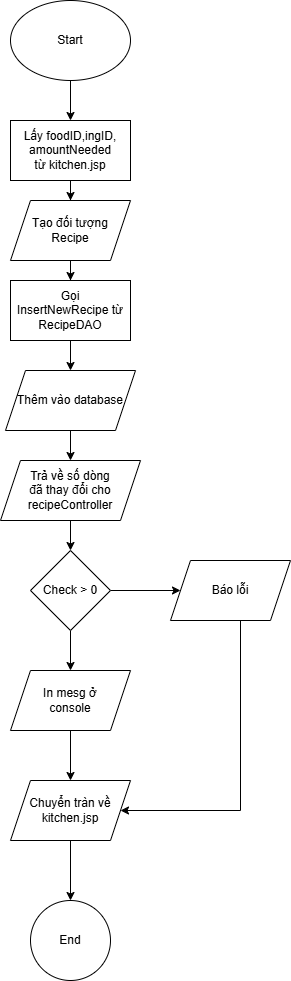

The diagram above was exported from draw.io. Its source (the exported page's mxGraphModel, read from the mxfile embedded in the PNG):
<mxGraphModel dx="978" dy="538" grid="1" gridSize="10" guides="1" tooltips="1" connect="1" arrows="1" fold="1" page="1" pageScale="1" pageWidth="850" pageHeight="1100" math="0" shadow="0">
  <root>
    <mxCell id="0" />
    <mxCell id="1" parent="0" />
    <mxCell id="iGDpI3WpFS61fyPkcgKf-3" edge="1" parent="1" source="iGDpI3WpFS61fyPkcgKf-1" style="edgeStyle=orthogonalEdgeStyle;rounded=0;orthogonalLoop=1;jettySize=auto;html=1;" target="iGDpI3WpFS61fyPkcgKf-2" value="">
      <mxGeometry relative="1" as="geometry" />
    </mxCell>
    <mxCell id="iGDpI3WpFS61fyPkcgKf-1" parent="1" style="ellipse;whiteSpace=wrap;html=1;" value="Start" vertex="1">
      <mxGeometry height="80" width="120" x="380" y="20" as="geometry" />
    </mxCell>
    <mxCell id="iGDpI3WpFS61fyPkcgKf-5" edge="1" parent="1" source="iGDpI3WpFS61fyPkcgKf-2" style="edgeStyle=orthogonalEdgeStyle;rounded=0;orthogonalLoop=1;jettySize=auto;html=1;" target="iGDpI3WpFS61fyPkcgKf-4" value="">
      <mxGeometry relative="1" as="geometry" />
    </mxCell>
    <mxCell id="iGDpI3WpFS61fyPkcgKf-2" parent="1" style="whiteSpace=wrap;html=1;" value="Lấy foodID,ingID,&lt;div&gt;amountNeeded&lt;div&gt;từ kitchen.jsp&lt;/div&gt;&lt;/div&gt;" vertex="1">
      <mxGeometry height="60" width="120" x="380" y="140" as="geometry" />
    </mxCell>
    <mxCell id="iGDpI3WpFS61fyPkcgKf-7" edge="1" parent="1" source="iGDpI3WpFS61fyPkcgKf-4" style="edgeStyle=orthogonalEdgeStyle;rounded=0;orthogonalLoop=1;jettySize=auto;html=1;" target="iGDpI3WpFS61fyPkcgKf-6" value="">
      <mxGeometry relative="1" as="geometry" />
    </mxCell>
    <mxCell id="iGDpI3WpFS61fyPkcgKf-4" parent="1" style="shape=parallelogram;perimeter=parallelogramPerimeter;whiteSpace=wrap;html=1;fixedSize=1;" value="Tạo đối tượng&lt;div&gt;Recipe&lt;/div&gt;" vertex="1">
      <mxGeometry height="60" width="120" x="380" y="220" as="geometry" />
    </mxCell>
    <mxCell id="iGDpI3WpFS61fyPkcgKf-9" edge="1" parent="1" source="iGDpI3WpFS61fyPkcgKf-6" style="edgeStyle=orthogonalEdgeStyle;rounded=0;orthogonalLoop=1;jettySize=auto;html=1;" target="iGDpI3WpFS61fyPkcgKf-8" value="">
      <mxGeometry relative="1" as="geometry" />
    </mxCell>
    <mxCell id="iGDpI3WpFS61fyPkcgKf-6" parent="1" style="whiteSpace=wrap;html=1;" value="Gọi InsertNewRecipe&amp;nbsp;&lt;span style=&quot;background-color: transparent; color: light-dark(rgb(0, 0, 0), rgb(255, 255, 255));&quot;&gt;từ&lt;/span&gt;&lt;div&gt;&lt;div&gt;RecipeDAO&lt;/div&gt;&lt;/div&gt;" vertex="1">
      <mxGeometry height="60" width="120" x="380" y="300" as="geometry" />
    </mxCell>
    <mxCell id="iGDpI3WpFS61fyPkcgKf-11" edge="1" parent="1" source="iGDpI3WpFS61fyPkcgKf-8" style="edgeStyle=orthogonalEdgeStyle;rounded=0;orthogonalLoop=1;jettySize=auto;html=1;" target="iGDpI3WpFS61fyPkcgKf-10" value="">
      <mxGeometry relative="1" as="geometry" />
    </mxCell>
    <mxCell id="iGDpI3WpFS61fyPkcgKf-8" parent="1" style="shape=parallelogram;perimeter=parallelogramPerimeter;whiteSpace=wrap;html=1;fixedSize=1;" value="Thêm vào database" vertex="1">
      <mxGeometry height="60" width="130" x="375" y="390" as="geometry" />
    </mxCell>
    <mxCell id="iGDpI3WpFS61fyPkcgKf-13" edge="1" parent="1" source="iGDpI3WpFS61fyPkcgKf-10" style="edgeStyle=orthogonalEdgeStyle;rounded=0;orthogonalLoop=1;jettySize=auto;html=1;" target="iGDpI3WpFS61fyPkcgKf-12" value="">
      <mxGeometry relative="1" as="geometry" />
    </mxCell>
    <mxCell id="iGDpI3WpFS61fyPkcgKf-10" parent="1" style="shape=parallelogram;perimeter=parallelogramPerimeter;whiteSpace=wrap;html=1;fixedSize=1;" value="Trả về số dòng&lt;div&gt;đã thay đổi cho&lt;/div&gt;&lt;div&gt;recipeController&lt;/div&gt;" vertex="1">
      <mxGeometry height="60" width="140" x="370" y="480" as="geometry" />
    </mxCell>
    <mxCell id="iGDpI3WpFS61fyPkcgKf-15" edge="1" parent="1" source="iGDpI3WpFS61fyPkcgKf-12" style="edgeStyle=orthogonalEdgeStyle;rounded=0;orthogonalLoop=1;jettySize=auto;html=1;" target="iGDpI3WpFS61fyPkcgKf-14" value="">
      <mxGeometry relative="1" as="geometry" />
    </mxCell>
    <mxCell id="iGDpI3WpFS61fyPkcgKf-17" edge="1" parent="1" source="iGDpI3WpFS61fyPkcgKf-12" style="edgeStyle=orthogonalEdgeStyle;rounded=0;orthogonalLoop=1;jettySize=auto;html=1;" target="iGDpI3WpFS61fyPkcgKf-16" value="">
      <mxGeometry relative="1" as="geometry" />
    </mxCell>
    <mxCell id="iGDpI3WpFS61fyPkcgKf-12" parent="1" style="rhombus;whiteSpace=wrap;html=1;" value="Check &amp;gt; 0" vertex="1">
      <mxGeometry height="80" width="80" x="400" y="570" as="geometry" />
    </mxCell>
    <mxCell id="iGDpI3WpFS61fyPkcgKf-24" edge="1" parent="1" source="iGDpI3WpFS61fyPkcgKf-14" style="edgeStyle=orthogonalEdgeStyle;rounded=0;orthogonalLoop=1;jettySize=auto;html=1;entryX=1;entryY=0.5;entryDx=0;entryDy=0;" target="iGDpI3WpFS61fyPkcgKf-18">
      <mxGeometry relative="1" as="geometry">
        <Array as="points">
          <mxPoint x="610" y="830" />
        </Array>
        <mxPoint x="600" y="830" as="targetPoint" />
      </mxGeometry>
    </mxCell>
    <mxCell id="iGDpI3WpFS61fyPkcgKf-14" parent="1" style="shape=parallelogram;perimeter=parallelogramPerimeter;whiteSpace=wrap;html=1;fixedSize=1;" value="Báo lỗi" vertex="1">
      <mxGeometry height="60" width="120" x="540" y="580" as="geometry" />
    </mxCell>
    <mxCell id="iGDpI3WpFS61fyPkcgKf-19" edge="1" parent="1" source="iGDpI3WpFS61fyPkcgKf-16" style="edgeStyle=orthogonalEdgeStyle;rounded=0;orthogonalLoop=1;jettySize=auto;html=1;" target="iGDpI3WpFS61fyPkcgKf-18" value="">
      <mxGeometry relative="1" as="geometry" />
    </mxCell>
    <mxCell id="iGDpI3WpFS61fyPkcgKf-16" parent="1" style="shape=parallelogram;perimeter=parallelogramPerimeter;whiteSpace=wrap;html=1;fixedSize=1;" value="In mesg ở&lt;div&gt;console&lt;/div&gt;" vertex="1">
      <mxGeometry height="60" width="120" x="380" y="690" as="geometry" />
    </mxCell>
    <mxCell id="iGDpI3WpFS61fyPkcgKf-23" edge="1" parent="1" source="iGDpI3WpFS61fyPkcgKf-18" style="edgeStyle=orthogonalEdgeStyle;rounded=0;orthogonalLoop=1;jettySize=auto;html=1;" target="iGDpI3WpFS61fyPkcgKf-22" value="">
      <mxGeometry relative="1" as="geometry" />
    </mxCell>
    <mxCell id="iGDpI3WpFS61fyPkcgKf-18" parent="1" style="shape=parallelogram;perimeter=parallelogramPerimeter;whiteSpace=wrap;html=1;fixedSize=1;" value="Chuyển tràn về&lt;div&gt;kitchen.jsp&lt;/div&gt;" vertex="1">
      <mxGeometry height="60" width="120" x="380" y="800" as="geometry" />
    </mxCell>
    <mxCell id="iGDpI3WpFS61fyPkcgKf-22" parent="1" style="ellipse;whiteSpace=wrap;html=1;" value="End" vertex="1">
      <mxGeometry height="80" width="80" x="400" y="920" as="geometry" />
    </mxCell>
  </root>
</mxGraphModel>